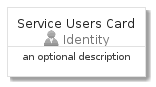

The diagram above was rendered by PlantUML. Its source (embedded in the PNG):
@startuml
' configures the library
!global $INCLUSION_MODE="local"
!global $LIB_BASE_LOCATION="../../.."

' loads the library's bootstrap
!include $LIB_BASE_LOCATION/bootstrap.puml

' loads the package bootstrap
include('azure-4/bootstrap')

' loads the Item which embeds the element ServiceUsersCard
include('azure-4/Item/Identity/ServiceUsers')

' renders the element
ServiceUsersCard('ServiceUsersCard', 'Service Users Card', 'an optional description')
@enduml